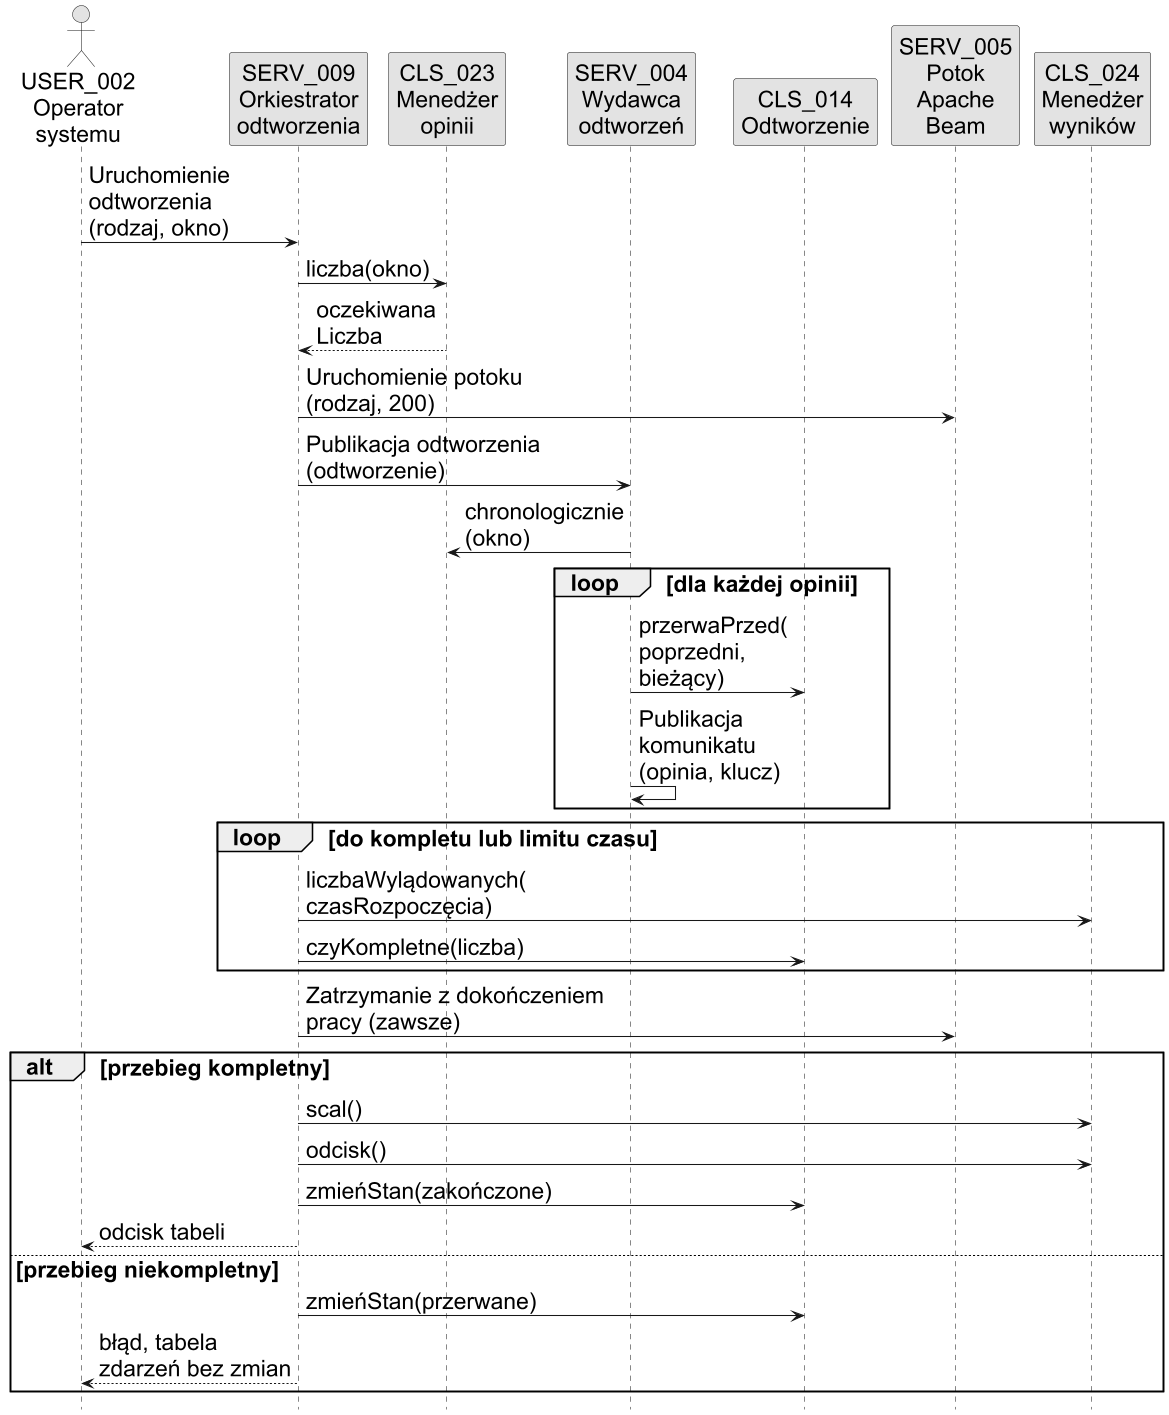

The diagram above was rendered by PlantUML. Its source (embedded in the PNG):
@startuml
skinparam monochrome true
skinparam shadowing false
skinparam defaultFontName Arial
skinparam defaultFontSize 22
skinparam dpi 100
skinparam ParticipantPadding 2
skinparam BoxPadding 2
skinparam sequenceMessageAlign left
skinparam responseMessageBelowArrow true
hide footbox
actor "USER_002\nOperator\nsystemu" as OP
participant "SERV_009\nOrkiestrator\nodtworzenia" as OR
participant "CLS_023\nMenedżer\nopinii" as M23
participant "SERV_004\nWydawca\nodtworzeń" as W
participant "CLS_014\nOdtworzenie" as OD
participant "SERV_005\nPotok\nApache\nBeam" as P
participant "CLS_024\nMenedżer\nwyników" as M24
OP -> OR : Uruchomienie\nodtworzenia\n(rodzaj, okno)
OR -> M23 : liczba(okno)
M23 --> OR : oczekiwana\nLiczba
OR -> P : Uruchomienie potoku\n(rodzaj, 200)
OR -> W : Publikacja odtworzenia\n(odtworzenie)
W -> M23 : chronologicznie\n(okno)
loop dla każdej opinii
  W -> OD : przerwaPrzed(\npoprzedni,\nbieżący)
  W -> W : Publikacja\nkomunikatu\n(opinia, klucz)
end
loop do kompletu lub limitu czasu
  OR -> M24 : liczbaWylądowanych(\nczasRozpoczęcia)
  OR -> OD : czyKompletne(liczba)
end
OR -> P : Zatrzymanie z dokończeniem\npracy (zawsze)
alt przebieg kompletny
  OR -> M24 : scal()
  OR -> M24 : odcisk()
  OR -> OD : zmieńStan(zakończone)
  OR --> OP : odcisk tabeli
else przebieg niekompletny
  OR -> OD : zmieńStan(przerwane)
  OR --> OP : błąd, tabela\nzdarzeń bez zmian
end
@enduml